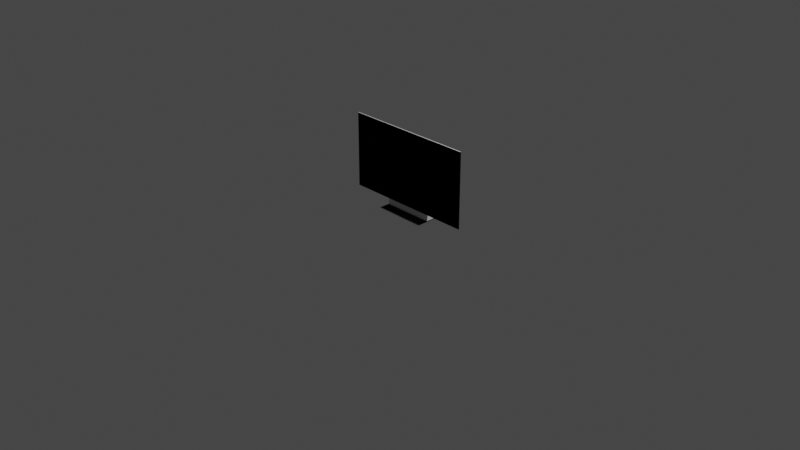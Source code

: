 # Source: tv.blend  (saved by Blender 4.1.24; exported with 4.5.12 LTS)
import bpy
from mathutils import Matrix  # noqa: F401  (used for matrix-valued properties, if any)

bpy.ops.wm.read_factory_settings(use_empty=True)
scene = bpy.context.scene
scene.name = 'Scene'

# ---- collections
col_tv_main = bpy.data.collections.new('TV-Main'); scene.collection.children.link(col_tv_main)
col_collision = bpy.data.collections.new('Collision'); col_tv_main.children.link(col_collision)

# ---- materials (node trees are filled in below, after node groups)
mat_mat_tvscreen = bpy.data.materials.new('Mat-TVScreen')
mat_mat_tvscreen.use_transparent_shadow = False
mat_mat_tvstand = bpy.data.materials.new('Mat-TVStand')
mat_mat_tvstand.use_transparent_shadow = False

# ---- material node trees
mat_mat_tvscreen.use_nodes = True; mat_mat_tvscreen.node_tree.nodes.clear()
_N = mat_mat_tvscreen.node_tree.nodes; _L = mat_mat_tvscreen.node_tree.links
n0 = _N.new('ShaderNodeBsdfPrincipled'); n0.name = 'Principled BSDF'; n0.location = (10, 300)
n0.distribution = 'GGX'
n0.subsurface_method = 'RANDOM_WALK_SKIN'
n0.inputs[0].default_value = (0.0, 0.0, 0.0, 1.0)
n0.inputs[1].default_value = 1.0
n0.inputs[2].default_value = 0.0
n0.inputs[3].default_value = 1.45
n0.inputs[27].default_value = (0.0, 0.0, 0.0, 1.0)
n0.inputs[28].default_value = 1.0
n1 = _N.new('ShaderNodeOutputMaterial'); n1.name = 'Material Output'; n1.location = (300, 300)
_L.new(n0.outputs[0], n1.inputs[0])
n1.is_active_output = True
mat_mat_tvstand.use_nodes = True; mat_mat_tvstand.node_tree.nodes.clear()
_N = mat_mat_tvstand.node_tree.nodes; _L = mat_mat_tvstand.node_tree.links
n0 = _N.new('ShaderNodeBsdfPrincipled'); n0.name = 'Principled BSDF'; n0.location = (10, 300)
n0.distribution = 'GGX'
n0.subsurface_method = 'RANDOM_WALK_SKIN'
n0.inputs[0].default_value = (0.0151, 0.0151, 0.0151, 1.0)
n0.inputs[2].default_value = 0.8889
n0.inputs[3].default_value = 1.45
n0.inputs[13].default_value = 0.2153
n0.inputs[27].default_value = (0.0, 0.0, 0.0, 1.0)
n0.inputs[28].default_value = 1.0
n1 = _N.new('ShaderNodeOutputMaterial'); n1.name = 'Material Output'; n1.location = (300, 300)
_L.new(n0.outputs[0], n1.inputs[0])
n1.is_active_output = True

# ---- world
world_world = bpy.data.worlds.new('World'); scene.world = world_world
world_world.use_nodes = True; world_world.node_tree.nodes.clear()
_N = world_world.node_tree.nodes; _L = world_world.node_tree.links
n0 = _N.new('ShaderNodeOutputWorld'); n0.name = 'World Output'; n0.location = (300, 300)
n1 = _N.new('ShaderNodeBackground'); n1.name = 'Background'; n1.location = (10, 300)
n1.inputs[0].default_value = (0.05088, 0.05088, 0.05088, 1.0)
_L.new(n1.outputs[0], n0.inputs[0])
n0.is_active_output = True
world_world.color = (0.05088, 0.05088, 0.05088)
world_world.use_sun_shadow = False
world_world.sun_shadow_jitter_overblur = 0.0

# ---- cameras
cam_camera = bpy.data.cameras.new('Camera')
cam_camera.clip_end = 100.0
cam_camera.ortho_scale = 7.314

# ---- lights
light_light = bpy.data.lights.new('Light', 'POINT')
light_light.transmission_factor = 0.0
light_light.energy = 1000.0
light_light.shadow_soft_size = 0.1
light_light.shadow_maximum_resolution = 0.006
light_light.use_absolute_resolution = True

# ---- meshes
me_cube_011 = bpy.data.meshes.new('Cube.011')
me_cube_011.from_pydata([(-0.5, 10.59, 0.1014), (-0.5, 10.59, 1.101), (-0.4583, 13.59, 0.1315), (-0.5, 11.59, 1.101), (0.0, 21.81, -3.725e-09), (-0.1926, 21.81, 0.01227), (-0.1926, 21.81, -3.725e-09), (0.0, 29.75, 0.01227), (-0.1926, 9.537e-07, -3.725e-09), (0.0, 9.537e-07, 0.01227), (-0.1926, 29.75, -3.725e-09), (-0.1926, 9.537e-07, 0.01227), (-0.5, 11.59, 0.8411), (-2.794e-08, 11.59, 0.8411), (-0.1926, 29.75, 0.01227), (-0.4583, 13.59, 0.7918), (-0.5, 11.59, 0.1014), (0.0, 29.75, -3.725e-09), (0.0, 9.537e-07, -3.725e-09), (1.863e-09, 13.59, 0.1315), (1.863e-09, 11.59, 1.101), (1.863e-09, 10.59, 0.1014), (1.863e-09, 10.59, 1.101), (1.863e-09, 13.59, 0.7918), (-2.794e-08, 11.59, 0.1014), (0.0, 21.81, 0.01227), (0.0, 14.14, 0.4476), (-0.1926, 14.14, 0.4476), (-0.1926, 13.59, 0.4476), (0.0, 13.59, 0.4476), (-0.1926, 13.59, 0.2597), (-0.1926, 20.88, 0.2597), (0.0, 20.88, 0.2597), (0.0, 13.59, 0.2597), (-0.1214, 29.02, 0.03278), (0.0, 21.13, 0.03278), (-0.1214, 21.13, 0.03278), (0.0, 29.02, 0.03278), (-0.1214, 14.41, 0.2352), (0.0, 21.76, 0.2352), (-0.1214, 21.76, 0.2352), (0.0, 14.41, 0.2352), (-0.1926, 13.59, 0.4381), (0.0, 14.48, 0.4381), (-0.1926, 14.48, 0.4381), (0.0, 13.59, 0.4381), (-0.1926, 20.61, 0.2671), (0.0, 13.59, 0.2671), (-0.1926, 13.59, 0.2671), (0.0, 20.61, 0.2671), (-0.1865, 9.537e-07, -3.725e-09), (-0.1865, 21.81, -3.725e-09), (-0.1865, 29.75, 0.01227), (-0.1865, 29.75, -3.725e-09), (-0.1865, 9.537e-07, 0.01227), (-0.1865, 21.81, 0.01227), (-0.1865, 14.14, 0.4476), (-0.1865, 13.59, 0.4476), (-0.1865, 20.88, 0.2597), (-0.1865, 13.59, 0.2597), (-0.1175, 21.13, 0.03278), (-0.1175, 29.02, 0.03278), (-0.1175, 14.41, 0.2352), (-0.1175, 21.76, 0.2352), (-0.1865, 14.48, 0.4381), (-0.1865, 13.59, 0.4381), (-0.1865, 13.59, 0.2671), (-0.1865, 20.61, 0.2671), (-0.1214, 28.87, 0.0368), (0.0, 21.0, 0.0368), (-0.1214, 21.0, 0.0368), (0.0, 28.87, 0.0368), (-0.1175, 28.87, 0.0368), (-0.1175, 21.0, 0.0368), (-0.1214, 14.66, 0.2276), (0.0, 22.03, 0.2276), (-0.1175, 22.03, 0.2276), (-0.1175, 14.66, 0.2276), (-0.1214, 22.03, 0.2276), (0.0, 14.66, 0.2276)], [], [(0, 1, 3, 12, 16), (53, 10, 14, 52), (50, 18, 9, 54), (21, 22, 1, 0), (6, 8, 11, 5), (20, 3, 1, 22), (44, 42, 28, 27), (4, 17, 7, 25), (13, 12, 15, 23), (16, 24, 21, 0), (16, 12, 15, 2), (54, 9, 25, 55), (10, 6, 5, 14), (51, 53, 17, 4), (3, 20, 13, 12), (50, 51, 4, 18), (2, 19, 24, 16), (18, 4, 25, 9), (2, 15, 23, 29, 45, 47, 19), (57, 29, 26, 56), (45, 43, 26, 29), (65, 45, 29, 57), (64, 44, 27, 56), (63, 40, 31, 58), (62, 41, 33, 59), (41, 39, 32, 33), (40, 38, 30, 31), (14, 5, 36, 34), (25, 7, 37, 35), (55, 25, 35, 60), (52, 14, 34, 61), (78, 74, 38, 40), (79, 75, 39, 41), (77, 79, 41, 62), (76, 78, 40, 63), (67, 46, 44, 64), (66, 47, 45, 65), (47, 49, 43, 45), (46, 48, 42, 44), (31, 30, 48, 46), (33, 32, 49, 47), (59, 33, 47, 66), (58, 31, 46, 67), (32, 58, 67, 49), (30, 59, 66, 48), (48, 66, 65, 42), (49, 67, 64, 43), (75, 76, 63, 39), (74, 77, 62, 38), (7, 52, 61, 37), (5, 55, 60, 36), (38, 62, 59, 30), (39, 63, 58, 32), (43, 64, 56, 26), (42, 65, 57, 28), (28, 57, 56, 27), (8, 6, 51, 50), (6, 10, 53, 51), (11, 54, 55, 5), (8, 50, 54, 11), (17, 53, 52, 7), (36, 60, 73, 70), (37, 61, 72, 71), (61, 34, 68, 72), (60, 35, 69, 73), (35, 37, 71, 69), (34, 36, 70, 68), (70, 73, 77, 74), (71, 72, 76, 75), (72, 68, 78, 76), (73, 69, 79, 77), (69, 71, 75, 79), (68, 70, 74, 78)])
me_cube_011.polygons.foreach_set('material_index', [1, 1, 1, 0, 1, 1, 1, 1, 1, 1, 1, 1, 1, 1, 1, 1, 1, 1, 1, 1, 1, 1, 1, 1, 1, 1, 1, 1, 1, 1, 1, 1, 1, 1, 1, 1, 1, 1, 1, 1, 1, 1, 1, 1, 1, 1, 1, 1, 1, 1, 1, 1, 1, 1, 1, 1, 1, 1, 1, 1, 1, 1, 1, 1, 1, 1, 1, 1, 1, 1, 1, 1, 1])
_uv = me_cube_011.uv_layers.new(name='UVMap')
_uv.uv.foreach_set('vector', [0.375, 0.0, 0.625, 0.0, 0.625, 0.25, 0.5599, 0.25, 0.375, 0.08327, 0.01587, 1.0, 0.0, 1.0, 0.0, 1.0, 0.01587, 1.0, 0.01587, 0.0, 0.5, 0.0, 0.5, 0.0, 0.01587, 0.0, 0.375, 0.875, 0.625, 0.875, 0.625, 1.0, 0.375, 1.0, 0.0, 0.7332, 0.0, 0.0, 0.0, 0.0, 0.0, 0.7332, 0.75, 0.5, 0.875, 0.5, 0.875, 0.75, 0.75, 0.75, 0.0, 1.0, 0.0, 0.7332, 0.0, 0.7332, 0.0, 1.0, 0.5, 0.7332, 0.5, 1.0, 0.5, 1.0, 0.5, 0.7332, 0.625, 0.375, 0.625, 0.25, 0.625, 0.25, 0.625, 0.375, 0.125, 0.6667, 0.25, 0.6667, 0.25, 0.75, 0.125, 0.75, 0.375, 0.08327, 0.5599, 0.25, 0.5551, 0.25, 0.375, 0.25, 0.01587, 0.0, 0.5, 0.0, 0.5, 0.7332, 0.01587, 0.7332, 0.0, 1.0, 0.0, 0.7332, 0.0, 0.7332, 0.0, 1.0, 0.01587, 0.7332, 0.01587, 1.0, 0.5, 1.0, 0.5, 0.7332, 0.625, 0.25, 0.625, 0.375, 0.625, 0.375, 0.625, 0.25, 0.01587, 0.0, 0.01587, 0.7332, 0.5, 0.7332, 0.5, 0.0, 0.125, 0.5, 0.25, 0.5, 0.25, 0.6667, 0.125, 0.6667, 0.5, 0.0, 0.5, 0.7332, 0.5, 0.7332, 0.5, 0.0, 0.375, 0.25, 0.5551, 0.25, 0.5551, 0.375, 0.4612, 0.375, 0.4586, 0.375, 0.412, 0.375, 0.375, 0.375, 0.01587, 0.7332, 0.5, 0.7332, 0.5, 1.0, 0.01587, 1.0, 0.5, 0.7332, 0.5, 1.0, 0.5, 1.0, 0.5, 0.7332, 0.01587, 0.7332, 0.5, 0.7332, 0.5, 0.7332, 0.01587, 0.7332, 0.01587, 1.0, 0.0, 1.0, 0.0, 1.0, 0.01587, 1.0, 0.01587, 1.0, 0.0, 1.0, 0.0, 1.0, 0.01587, 1.0, 0.01587, 0.7332, 0.5, 0.7332, 0.5, 0.7332, 0.01587, 0.7332, 0.5, 0.7332, 0.5, 1.0, 0.5, 1.0, 0.5, 0.7332, 0.0, 1.0, 0.0, 0.7332, 0.0, 0.7332, 0.0, 1.0, 0.0, 1.0, 0.0, 0.7332, 0.0, 0.7332, 0.0, 1.0, 0.5, 0.7332, 0.5, 1.0, 0.5, 1.0, 0.5, 0.7332, 0.01587, 0.7332, 0.5, 0.7332, 0.5, 0.7332, 0.01587, 0.7332, 0.01587, 1.0, 0.0, 1.0, 0.0, 1.0, 0.01587, 1.0, 0.0, 1.0, 0.0, 0.7332, 0.0, 0.7332, 0.0, 1.0, 0.5, 0.7332, 0.5, 1.0, 0.5, 1.0, 0.5, 0.7332, 0.01587, 0.7332, 0.5, 0.7332, 0.5, 0.7332, 0.01587, 0.7332, 0.01587, 1.0, 0.0, 1.0, 0.0, 1.0, 0.01587, 1.0, 0.01587, 1.0, 0.0, 1.0, 0.0, 1.0, 0.01587, 1.0, 0.01587, 0.7332, 0.5, 0.7332, 0.5, 0.7332, 0.01587, 0.7332, 0.5, 0.7332, 0.5, 1.0, 0.5, 1.0, 0.5, 0.7332, 0.0, 1.0, 0.0, 0.7332, 0.0, 0.7332, 0.0, 1.0, 0.0, 1.0, 0.0, 0.7332, 0.0, 0.7332, 0.0, 1.0, 0.5, 0.7332, 0.5, 1.0, 0.5, 1.0, 0.5, 0.7332, 0.01587, 0.7332, 0.5, 0.7332, 0.5, 0.7332, 0.01587, 0.7332, 0.01587, 1.0, 0.0, 1.0, 0.0, 1.0, 0.01587, 1.0, 0.5, 1.0, 0.01587, 1.0, 0.01587, 1.0, 0.5, 1.0, 0.0, 0.7332, 0.01587, 0.7332, 0.01587, 0.7332, 0.0, 0.7332, 0.0, 0.7332, 0.01587, 0.7332, 0.01587, 0.7332, 0.0, 0.7332, 0.5, 1.0, 0.01587, 1.0, 0.01587, 1.0, 0.5, 1.0, 0.5, 1.0, 0.01587, 1.0, 0.01587, 1.0, 0.5, 1.0, 0.0, 0.7332, 0.01587, 0.7332, 0.01587, 0.7332, 0.0, 0.7332, 0.5, 1.0, 0.01587, 1.0, 0.01587, 1.0, 0.5, 1.0, 0.0, 0.7332, 0.01587, 0.7332, 0.01587, 0.7332, 0.0, 0.7332, 0.0, 0.7332, 0.01587, 0.7332, 0.01587, 0.7332, 0.0, 0.7332, 0.5, 1.0, 0.01587, 1.0, 0.01587, 1.0, 0.5, 1.0, 0.5, 1.0, 0.01587, 1.0, 0.01587, 1.0, 0.5, 1.0, 0.0, 0.7332, 0.01587, 0.7332, 0.01587, 0.7332, 0.0, 0.7332, 0.0, 0.7332, 0.01587, 0.7332, 0.01587, 1.0, 0.0, 1.0, 0.0, 0.0, 0.0, 0.7332, 0.01587, 0.7332, 0.01587, 0.0, 0.0, 0.7332, 0.0, 1.0, 0.01587, 1.0, 0.01587, 0.7332, 0.0, 0.0, 0.01587, 0.0, 0.01587, 0.7332, 0.0, 0.7332, 0.0, 0.0, 0.01587, 0.0, 0.01587, 0.0, 0.0, 0.0, 0.5, 1.0, 0.01587, 1.0, 0.01587, 1.0, 0.5, 1.0, 0.0, 0.7332, 0.01587, 0.7332, 0.01587, 0.7332, 0.0, 0.7332, 0.5, 1.0, 0.01587, 1.0, 0.01587, 1.0, 0.5, 1.0, 0.01587, 1.0, 0.0, 1.0, 0.0, 1.0, 0.01587, 1.0, 0.01587, 0.7332, 0.5, 0.7332, 0.5, 0.7332, 0.01587, 0.7332, 0.5, 0.7332, 0.5, 1.0, 0.5, 1.0, 0.5, 0.7332, 0.0, 1.0, 0.0, 0.7332, 0.0, 0.7332, 0.0, 1.0, 0.0, 0.7332, 0.01587, 0.7332, 0.01587, 0.7332, 0.0, 0.7332, 0.5, 1.0, 0.01587, 1.0, 0.01587, 1.0, 0.5, 1.0, 0.01587, 1.0, 0.0, 1.0, 0.0, 1.0, 0.01587, 1.0, 0.01587, 0.7332, 0.5, 0.7332, 0.5, 0.7332, 0.01587, 0.7332, 0.5, 0.7332, 0.5, 1.0, 0.5, 1.0, 0.5, 0.7332, 0.0, 1.0, 0.0, 0.7332, 0.0, 0.7332, 0.0, 1.0])
me_cube_011.materials.append(mat_mat_tvscreen)
me_cube_011.materials.append(mat_mat_tvstand)
me_cube_011.update()
me_cube = bpy.data.meshes.new('Cube')
me_cube.from_pydata([(-0.725, 0.1059, 0.08267), (-0.725, 0.1059, 0.8977), (-0.725, 0.1159, 0.08267), (-0.725, 0.1159, 0.8977), (0.725, 0.1059, 0.08267), (0.725, 0.1059, 0.8977), (0.725, 0.1159, 0.08267), (0.725, 0.1159, 0.8977)], [], [(0, 1, 3, 2), (2, 3, 7, 6), (6, 7, 5, 4), (4, 5, 1, 0), (2, 6, 4, 0), (7, 3, 1, 5)])
_uv = me_cube.uv_layers.new(name='UVMap')
_uv.uv.foreach_set('vector', [0.375, 0.0, 0.625, 0.0, 0.625, 0.25, 0.375, 0.25, 0.375, 0.25, 0.625, 0.25, 0.625, 0.5, 0.375, 0.5, 0.375, 0.5, 0.625, 0.5, 0.625, 0.75, 0.375, 0.75, 0.375, 0.75, 0.625, 0.75, 0.625, 1.0, 0.375, 1.0, 0.125, 0.5, 0.375, 0.5, 0.375, 0.75, 0.125, 0.75, 0.625, 0.5, 0.875, 0.5, 0.875, 0.75, 0.625, 0.75])
me_cube.update()
me_cube_002 = bpy.data.meshes.new('Cube.002')
me_cube_002.from_pydata([(-0.2792, 7.451e-09, -3.725e-09), (-0.2792, 7.451e-09, 0.01), (-0.2792, 0.2975, -3.725e-09), (-0.2792, 0.2975, 0.01), (0.2792, 7.451e-09, -3.725e-09), (0.2792, 7.451e-09, 0.01), (0.2792, 0.2975, -3.725e-09), (0.2792, 0.2975, 0.01)], [], [(0, 1, 3, 2), (2, 3, 7, 6), (6, 7, 5, 4), (4, 5, 1, 0), (2, 6, 4, 0), (7, 3, 1, 5)])
_uv = me_cube_002.uv_layers.new(name='UVMap')
_uv.uv.foreach_set('vector', [0.375, 0.0, 0.625, 0.0, 0.625, 0.25, 0.375, 0.25, 0.375, 0.25, 0.625, 0.25, 0.625, 0.5, 0.375, 0.5, 0.375, 0.5, 0.625, 0.5, 0.625, 0.75, 0.375, 0.75, 0.375, 0.75, 0.625, 0.75, 0.625, 1.0, 0.375, 1.0, 0.125, 0.5, 0.375, 0.5, 0.375, 0.75, 0.125, 0.75, 0.625, 0.5, 0.875, 0.5, 0.875, 0.75, 0.625, 0.75])
me_cube_002.update()
me_cube_003 = bpy.data.meshes.new('Cube.003')
me_cube_003.from_pydata([(-0.725, 0.1159, 0.08267), (-0.725, 0.1159, 0.6855), (-0.6638, 0.136, 0.11), (-0.6638, 0.136, 0.6472), (0.725, 0.1159, 0.08267), (0.725, 0.1159, 0.6855), (0.6638, 0.136, 0.11), (0.6638, 0.136, 0.6472)], [], [(0, 1, 3, 2), (2, 3, 7, 6), (6, 7, 5, 4), (4, 5, 1, 0), (2, 6, 4, 0), (7, 3, 1, 5)])
_uv = me_cube_003.uv_layers.new(name='UVMap')
_uv.uv.foreach_set('vector', [0.375, 0.0, 0.625, 0.0, 0.625, 0.25, 0.375, 0.25, 0.375, 0.25, 0.625, 0.25, 0.625, 0.5, 0.375, 0.5, 0.375, 0.5, 0.625, 0.5, 0.625, 0.75, 0.375, 0.75, 0.375, 0.75, 0.625, 0.75, 0.625, 1.0, 0.375, 1.0, 0.125, 0.5, 0.375, 0.5, 0.375, 0.75, 0.125, 0.75, 0.625, 0.5, 0.875, 0.5, 0.875, 0.75, 0.625, 0.75])
me_cube_003.update()
me_cube_004 = bpy.data.meshes.new('Cube.004')
me_cube_004.from_pydata([(-0.2792, 0.1159, 0.01), (-0.2792, 0.1159, 0.3654), (-0.2792, 0.2975, 0.01), (-0.2792, 0.1414, 0.3654), (0.2792, 0.1159, 0.01), (0.2792, 0.1159, 0.3654), (0.2792, 0.2975, 0.01), (0.2792, 0.1414, 0.3654)], [], [(0, 1, 3, 2), (2, 3, 7, 6), (6, 7, 5, 4), (4, 5, 1, 0), (2, 6, 4, 0), (7, 3, 1, 5)])
_uv = me_cube_004.uv_layers.new(name='UVMap')
_uv.uv.foreach_set('vector', [0.375, 0.0, 0.625, 0.0, 0.625, 0.25, 0.375, 0.25, 0.375, 0.25, 0.625, 0.25, 0.625, 0.5, 0.375, 0.5, 0.375, 0.5, 0.625, 0.5, 0.625, 0.75, 0.375, 0.75, 0.375, 0.75, 0.625, 0.75, 0.625, 1.0, 0.375, 1.0, 0.125, 0.5, 0.375, 0.5, 0.375, 0.75, 0.125, 0.75, 0.625, 0.5, 0.875, 0.5, 0.875, 0.75, 0.625, 0.75])
me_cube_004.update()

# ---- objects
ob_camera = bpy.data.objects.new('Camera', cam_camera)
ob_light = bpy.data.objects.new('Light', light_light)
ob_tv = bpy.data.objects.new('TV', me_cube_011)
ob_ucx_tvmain = bpy.data.objects.new('UCX_TVMain', me_cube)
ob_ucx_tvstand = bpy.data.objects.new('UCX_TVStand', me_cube_002)
ob_ucx_tvstand_001 = bpy.data.objects.new('UCX_TVStand.001', me_cube_003)
ob_ucx_tvstand_002 = bpy.data.objects.new('UCX_TVStand.002', me_cube_004)

# ---- transforms, parenting, visibility, modifiers, constraints
ob_camera.location = (7.359, -6.926, 4.935)
ob_camera.rotation_euler = (1.109, 0.0, 0.8149)
ob_camera.lock_rotations_4d = False
ob_camera.empty_display_type = 'ARROWS'
ob_camera.color = (0.0, 0.0, 0.0, 0.0)
ob_camera.display_type = 'WIRE'
ob_camera.lineart.crease_threshold = 0.0
ob_light.location = (4.076, 1.005, 5.88)
ob_light.rotation_euler = (0.6503, 0.05522, 1.866)
ob_light.lock_rotations_4d = False
ob_light.empty_display_type = 'ARROWS'
ob_light.color = (0.0, 0.0, 0.0, 0.0)
ob_light.lineart.crease_threshold = 0.0
ob_tv.location = (0.0, 0.0, 0.0)
ob_tv.scale = (1.45, 0.01, 0.815)
_m = ob_tv.modifiers.new('Mirror', 'MIRROR')
ob_ucx_tvmain.location = (0.0, 0.0, 0.0)
ob_ucx_tvstand.location = (0.0, 0.0, 0.0)
ob_ucx_tvstand_001.location = (0.0, 0.0, 0.0)
ob_ucx_tvstand_002.location = (0.0, 0.0, 0.0)

# ---- collection membership
scene.collection.objects.link(ob_camera)
scene.collection.objects.link(ob_light)
col_tv_main.objects.link(ob_tv)
col_collision.objects.link(ob_ucx_tvmain)
col_collision.objects.link(ob_ucx_tvstand)
col_collision.objects.link(ob_ucx_tvstand_001)
col_collision.objects.link(ob_ucx_tvstand_002)

# ---- scene / render settings (as saved in the file)
scene.camera = ob_camera
scene.frame_start = 1; scene.frame_end = 250; scene.frame_set(1)
scene.render.engine = 'BLENDER_EEVEE_NEXT'
scene.cycles.sampling_pattern = 'TABULATED_SOBOL'
scene.eevee.ray_tracing_options.trace_max_roughness = 0.0
scene.view_settings.view_transform = 'Filmic'
bpy.context.view_layer.update()
